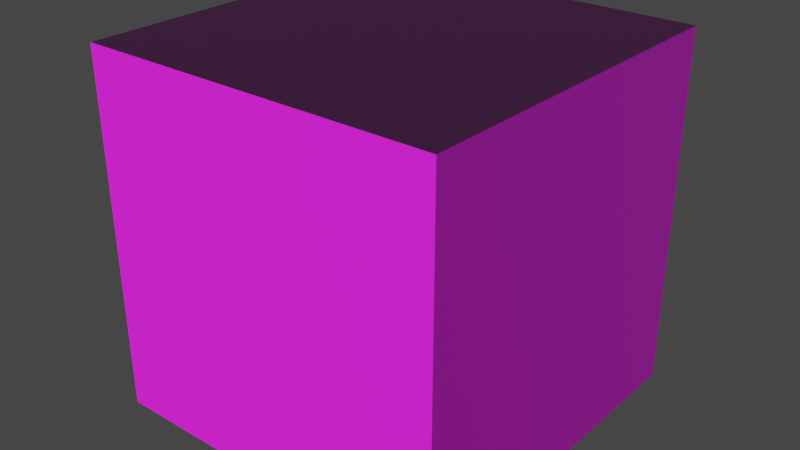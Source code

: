 # Source: cobblestone.blend  (saved by Blender 2.81.16; exported with 4.5.12 LTS)
import bpy
from mathutils import Matrix  # noqa: F401  (used for matrix-valued properties, if any)

bpy.ops.wm.read_factory_settings(use_empty=True)
scene = bpy.context.scene
scene.name = 'Scene'

# ---- collections
col_collection = bpy.data.collections.new('Collection'); scene.collection.children.link(col_collection)

# ---- images (referenced by path relative to the original .blend; pixels are not part of the script)
import os
ASSET_DIR = os.environ.get("B2B_ASSET_DIR", "")  # directory of the original .blend (textures are referenced by path, not embedded)
HERE = os.path.dirname(os.path.abspath(__file__))  # packed textures are extracted next to this script under _unpacked/

def load_image(name, relpath, width, height, colorspace="sRGB"):
    """Load a texture the original file referenced (path relative to the .blend, or extracted next to this script)."""
    p = next((c for c in (os.path.join(HERE, relpath), os.path.join(ASSET_DIR, relpath)) if relpath and os.path.exists(c)), "")
    if p:
        img = bpy.data.images.load(p, check_existing=True)
        img.name = name
    else:  # same state as the original file: an image datablock whose file is absent (Cycles renders it pink)
        img = bpy.data.images.new(name, width, height)
        img.source = "FILE"
        img.filepath = "//" + (relpath or name)
    img.colorspace_settings.name = colorspace
    return img
img_cobblestone_png = load_image('cobblestone.png', 'cobblestone.png', 1024, 1024, 'sRGB')
img_cobblestone_n_png = load_image('cobblestone_n.png', 'cobblestone_n.png', 1024, 1024, 'sRGB')

# ---- materials (node trees are filled in below, after node groups)
mat_material_001 = bpy.data.materials.new('Material.001')

# ---- material node trees
mat_material_001.use_nodes = True; mat_material_001.node_tree.nodes.clear()
_N = mat_material_001.node_tree.nodes; _L = mat_material_001.node_tree.links
n0 = _N.new('ShaderNodeTexImage'); n0.name = 'Image Texture'; n0.location = (-320, 350)
n0.image = img_cobblestone_png
n0.interpolation = 'Closest'
n1 = _N.new('ShaderNodeTexImage'); n1.name = 'Image Texture.001'; n1.location = (-634, 166)
n1.image = img_cobblestone_n_png
n2 = _N.new('ShaderNodeNormalMap'); n2.name = 'Normal Map'; n2.location = (-335, -8)
n2.inputs[0].default_value = 1.5
n3 = _N.new('ShaderNodeOutputMaterial'); n3.name = 'Material Output'; n3.location = (652, 287)
n4 = _N.new('ShaderNodeBsdfPrincipled'); n4.name = 'Principled BSDF'; n4.location = (281, 320)
n4.distribution = 'GGX'
n4.subsurface_method = 'BURLEY'
n4.inputs[2].default_value = 0.8364
n4.inputs[3].default_value = 1.45
n4.inputs[13].default_value = 0.5018
n4.inputs[27].default_value = (0.0, 0.0, 0.0, 1.0)
n4.inputs[28].default_value = 1.0
_L.new(n4.outputs[0], n3.inputs[0])
_L.new(n1.outputs[0], n2.inputs[1])
_L.new(n2.outputs[0], n4.inputs[5])
_L.new(n0.outputs[0], n4.inputs[0])
n3.is_active_output = True

# ---- world
world_world = bpy.data.worlds.new('World'); scene.world = world_world
world_world.use_nodes = True; world_world.node_tree.nodes.clear()
_N = world_world.node_tree.nodes; _L = world_world.node_tree.links
n0 = _N.new('ShaderNodeOutputWorld'); n0.name = 'World Output'; n0.location = (300, 300)
n1 = _N.new('ShaderNodeBackground'); n1.name = 'Background'; n1.location = (10, 300)
n1.inputs[0].default_value = (0.05088, 0.05088, 0.05088, 1.0)
_L.new(n1.outputs[0], n0.inputs[0])
n0.is_active_output = True
world_world.color = (0.05088, 0.05088, 0.05088)
world_world.use_sun_shadow = False
world_world.sun_shadow_jitter_overblur = 0.0

# ---- meshes
me_cube = bpy.data.meshes.new('Cube')
me_cube.from_pydata([(1.0, 1.0, 1.0), (1.0, 1.0, -1.0), (1.0, -1.0, 1.0), (1.0, -1.0, -1.0), (-1.0, 1.0, 1.0), (-1.0, 1.0, -1.0), (-1.0, -1.0, 1.0), (-1.0, -1.0, -1.0)], [], [(0, 4, 6, 2), (3, 2, 6, 7), (7, 6, 4, 5), (5, 1, 3, 7), (1, 0, 2, 3), (5, 4, 0, 1)])
_uv = me_cube.uv_layers.new(name='UVMap')
_uv.uv.foreach_set('vector', [-0.0007478, -0.0002518, 0.9993, 0.0001134, 1.001, 1.0, 0.0007325, 1.001, 0.0, 0.0, 1.0, 0.0, 1.0, 1.0, 0.0, 1.0, 0.0, 0.0, 1.0, 0.0, 1.0, 1.0, 0.0, 1.0, 0.0, 0.0, 1.0, 0.0, 1.0, 1.0, 0.0, 1.0, 0.0, 0.0, 1.0, 0.0, 1.0, 1.0, 0.0, 1.0, 0.0, 0.0, 1.0, 0.0, 1.0, 1.0, 0.0, 1.0])
me_cube.materials.append(mat_material_001)
me_cube.use_remesh_preserve_volume = False
me_cube.use_remesh_preserve_attributes = False
me_cube.use_mirror_vertex_groups = False
me_cube.update()

# ---- objects
ob_cube = bpy.data.objects.new('Cube', me_cube)

# ---- transforms, parenting, visibility, modifiers, constraints
ob_cube.location = (0.0, 0.0, 0.0)
ob_cube.lock_rotations_4d = False
ob_cube.empty_display_type = 'ARROWS'
ob_cube.lineart.crease_threshold = 0.0

# ---- collection membership
col_collection.objects.link(ob_cube)

# ---- scene / render settings (as saved in the file)
scene.frame_start = 1; scene.frame_end = 250; scene.frame_set(0)
scene.render.engine = 'CYCLES'
scene.cycles.use_denoising = False
scene.cycles.samples = 128
scene.cycles.sampling_pattern = 'TABULATED_SOBOL'
scene.cycles.use_adaptive_sampling = False
scene.cycles.use_light_tree = False
scene.view_settings.view_transform = 'Filmic'
bpy.context.view_layer.update()

# ---- added for rendering (the .blend has no active camera and no usable light): camera, sun
cam_auto = bpy.data.cameras.new('AutoCamera')
cam_auto.lens = 50.0
cam_auto.sensor_width = 36.0
cam_auto.clip_end = 1000.0
ob_auto_camera = bpy.data.objects.new('AutoCamera', cam_auto)
scene.collection.objects.link(ob_auto_camera)
ob_auto_camera.location = (3.20507, -3.84609, 2.56406)
ob_auto_camera.rotation_euler = (1.09748, -7.21219e-08, 0.694738)
scene.camera = ob_auto_camera
light_auto_sun = bpy.data.lights.new('AutoSun', 'SUN')
light_auto_sun.energy = 3.0
light_auto_sun.angle = 0.0523599
ob_auto_sun = bpy.data.objects.new('AutoSun', light_auto_sun)
scene.collection.objects.link(ob_auto_sun)
ob_auto_sun.rotation_euler = (0.872665, 0.174533, 0.523599)
bpy.context.view_layer.update()
